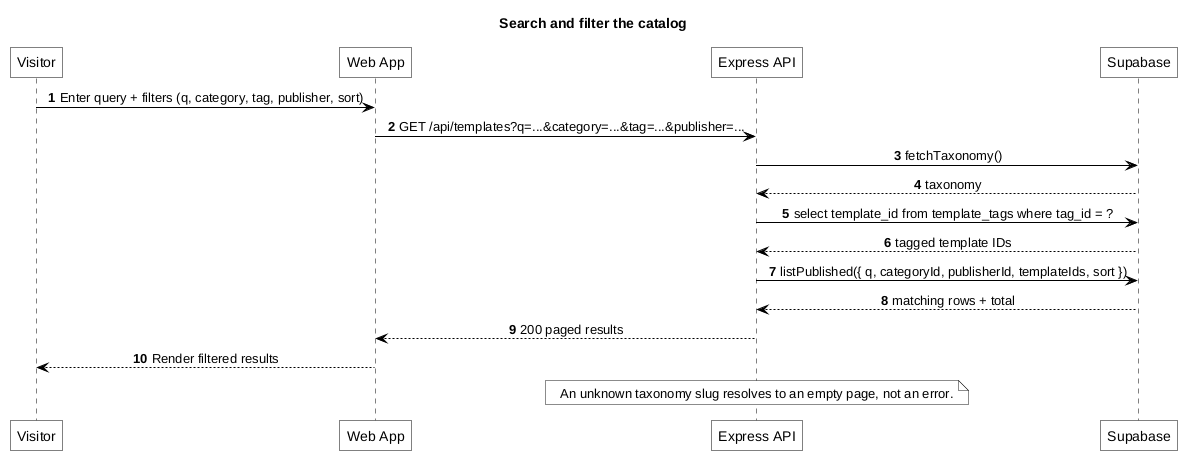

The diagram above was rendered by PlantUML. Its source (embedded in the PNG):
@startuml
title Search and filter the catalog
autonumber
skinparam monochrome true
skinparam backgroundColor white
skinparam shadowing false
skinparam defaultTextAlignment center
skinparam roundCorner 0
skinparam ArrowColor black
skinparam defaultFontColor black
skinparam sequence {
    ArrowColor black
    LifeLineBorderColor black
    ParticipantBorderColor black
    ParticipantBackgroundColor white
    ParticipantFontColor black
}

participant "Visitor" as V
participant "Web App" as W
participant "Express API" as A
participant "Supabase" as S

V -> W: Enter query + filters (q, category, tag, publisher, sort)
W -> A: GET /api/templates?q=...&category=...&tag=...&publisher=...
A -> S: fetchTaxonomy()
S --> A: taxonomy
A -> S: select template_id from template_tags where tag_id = ?
S --> A: tagged template IDs
A -> S: listPublished({ q, categoryId, publisherId, templateIds, sort })
S --> A: matching rows + total
A --> W: 200 paged results
W --> V: Render filtered results
note over A: An unknown taxonomy slug resolves to an empty page, not an error.
@enduml